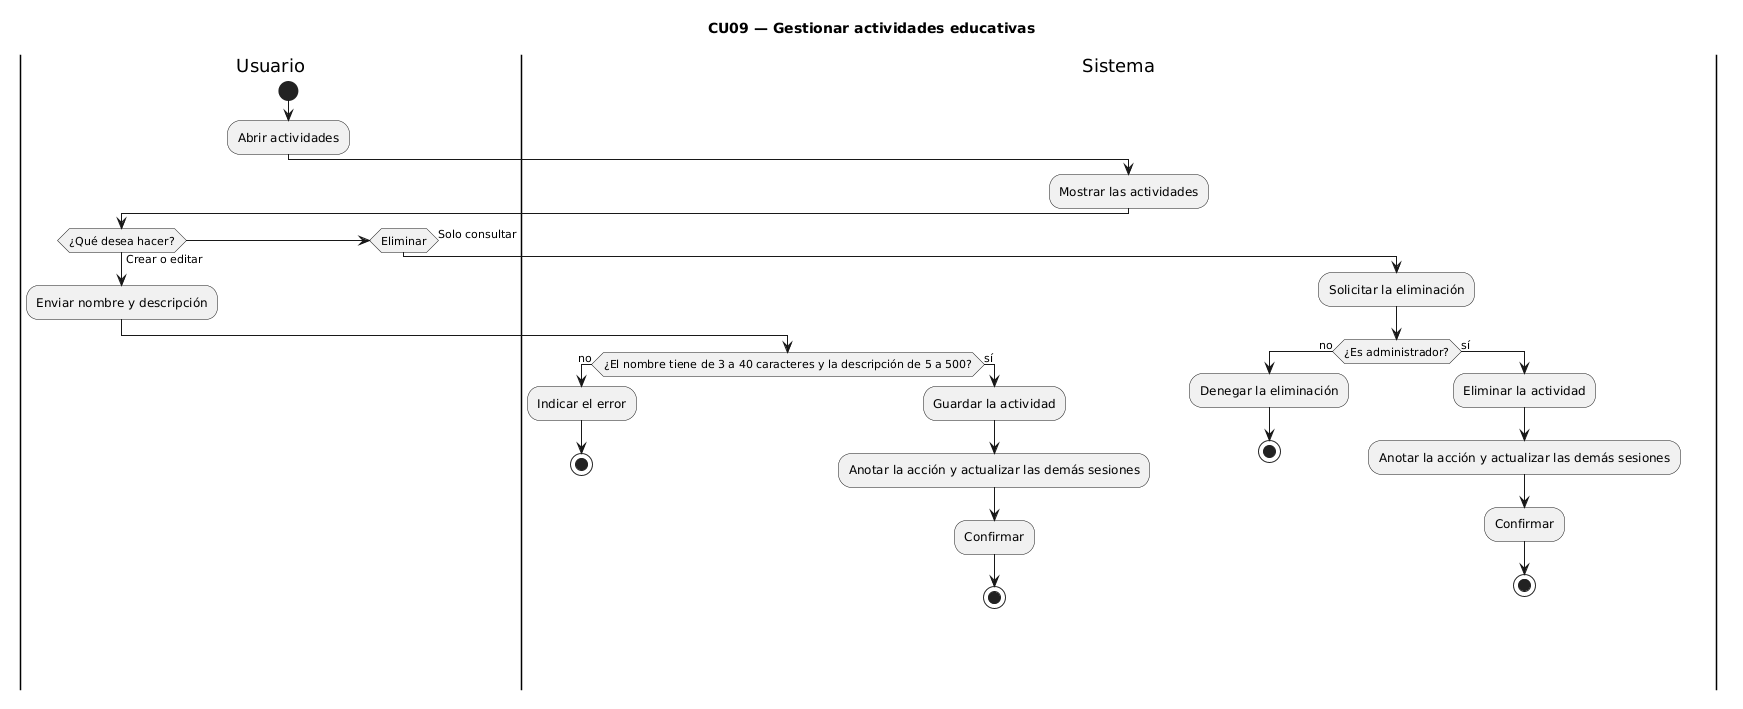

The diagram above was rendered by PlantUML. Its source (embedded in the PNG):
@startuml
title CU09 — Gestionar actividades educativas
|Usuario|
start
:Abrir actividades;
|Sistema|
:Mostrar las actividades;
|Usuario|
if (¿Qué desea hacer?) then (Crear o editar)
  :Enviar nombre y descripción;
  |Sistema|
  if (¿El nombre tiene de 3 a 40 caracteres y la descripción de 5 a 500?) then (no)
    :Indicar el error;
    stop
  else (sí)
    :Guardar la actividad;
    :Anotar la acción y actualizar las demás sesiones;
    :Confirmar;
    stop
  endif
elseif (Eliminar) then
  :Solicitar la eliminación;
  |Sistema|
  if (¿Es administrador?) then (no)
    :Denegar la eliminación;
    stop
  else (sí)
    :Eliminar la actividad;
    :Anotar la acción y actualizar las demás sesiones;
    :Confirmar;
    stop
  endif
else (Solo consultar)
  stop
endif
@enduml